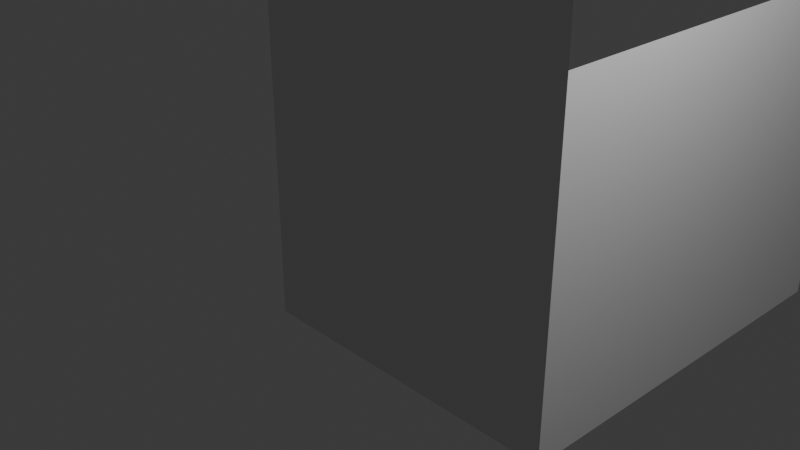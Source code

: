 # Source: Poly_Build_Tool.blend  (saved by Blender 4.3.34; exported with 4.5.12 LTS)
import bpy
from mathutils import Matrix  # noqa: F401  (used for matrix-valued properties, if any)

bpy.ops.wm.read_factory_settings(use_empty=True)
scene = bpy.context.scene
scene.name = 'Scene'

# ---- collections
col_collection = bpy.data.collections.new('Collection'); scene.collection.children.link(col_collection)

# ---- materials (node trees are filled in below, after node groups)
mat_material = bpy.data.materials.new('Material')
mat_material.alpha_threshold = 0.0
mat_material.roughness = 0.5
mat_material.line_color = (0.0, 0.0, 0.0, 1.0)

# ---- material node trees
mat_material.use_nodes = True; mat_material.node_tree.nodes.clear()
_N = mat_material.node_tree.nodes; _L = mat_material.node_tree.links
n0 = _N.new('ShaderNodeOutputMaterial'); n0.name = 'Material Output'; n0.location = (300, 300)
n1 = _N.new('ShaderNodeBsdfPrincipled'); n1.name = 'Principled BSDF'; n1.location = (10, 300)
n1.inputs[3].default_value = 1.45
_L.new(n1.outputs[0], n0.inputs[0])
n0.is_active_output = True

# ---- world
world_world = bpy.data.worlds.new('World'); scene.world = world_world
world_world.use_nodes = True; world_world.node_tree.nodes.clear()
_N = world_world.node_tree.nodes; _L = world_world.node_tree.links
n0 = _N.new('ShaderNodeOutputWorld'); n0.name = 'World Output'; n0.location = (300, 300)
n1 = _N.new('ShaderNodeBackground'); n1.name = 'Background'; n1.location = (10, 300)
n1.inputs[0].default_value = (0.05088, 0.05088, 0.05088, 1.0)
_L.new(n1.outputs[0], n0.inputs[0])
n0.is_active_output = True
world_world.color = (0.05088, 0.05088, 0.05088)
world_world.sun_shadow_jitter_overblur = 0.0

# ---- cameras
cam_camera = bpy.data.cameras.new('Camera')
cam_camera.clip_end = 100.0
cam_camera.ortho_scale = 7.314

# ---- lights
light_light = bpy.data.lights.new('Light', 'POINT')
light_light.energy = 1000.0
light_light.shadow_soft_size = 0.1

# ---- meshes
me_cube = bpy.data.meshes.new('Cube')
me_cube.from_pydata([(1.976, 2.721e-07, -1.992), (2.009, -2.699e-07, 2.058), (-2.025, -2.677e-07, 2.041), (-2.009, 2.677e-07, -1.96), (2.009, -2.699e-07, 5.922), (-2.025, -2.677e-07, 5.906), (2.009, -2.699e-07, 5.922), (-2.025, -2.677e-07, 5.906), (-1.971, -8.274e-07, 10.07), (2.023, -8.169e-07, 9.993), (1.976, 5.0, -1.992), (2.009, 5.0, 2.058), (2.009, -2.699e-07, 5.922), (2.023, -8.169e-07, 9.993)], [], [(0, 3, 2, 1), (1, 2, 5, 4), (4, 5, 7, 6), (6, 7, 8, 9), (0, 1, 11, 10), (6, 9, 13, 12)])
_uv = me_cube.uv_layers.new(name='UVMap')
_uv.uv.foreach_set('vector', [0.0, 0.0, 0.0, 0.0, 0.0, 0.0, 0.0, 0.0, 0.0, 0.0, 0.0, 0.0, 0.0, 0.0, 0.0, 0.0, 0.0, 0.0, 0.0, 0.0, 0.0, 0.0, 0.0, 0.0, 0.0, 0.0, 0.0, 0.0, 0.0, 0.0, 0.0, 0.0, 0.0, 0.0, 0.0, 0.0, 0.0, 0.0, 0.0, 0.0, 0.0, 0.0, 0.0, 0.0, 0.0, 0.0, 0.0, 0.0])
me_cube.materials.append(mat_material)
me_cube.use_mirror_vertex_groups = False
me_cube.update()

# ---- objects
ob_cube = bpy.data.objects.new('Cube', me_cube)
ob_light = bpy.data.objects.new('Light', light_light)
ob_camera = bpy.data.objects.new('Camera', cam_camera)

# ---- transforms, parenting, visibility, modifiers, constraints
ob_cube.location = (0.0, 0.0, 0.0)
ob_cube.lock_rotations_4d = False
ob_cube.empty_display_type = 'ARROWS'
ob_cube.lineart.crease_threshold = 0.0
ob_light.location = (4.076, 1.005, 5.904)
ob_light.rotation_euler = (0.6503, 0.05522, 1.866)
ob_light.lock_rotations_4d = False
ob_light.empty_display_type = 'ARROWS'
ob_light.color = (0.0, 0.0, 0.0, 0.0)
ob_light.lineart.crease_threshold = 0.0
ob_camera.location = (7.359, -6.926, 4.958)
ob_camera.rotation_euler = (1.109, 0.0, 0.8149)
ob_camera.lock_rotations_4d = False
ob_camera.empty_display_type = 'ARROWS'
ob_camera.color = (0.0, 0.0, 0.0, 0.0)
ob_camera.display_type = 'WIRE'
ob_camera.lineart.crease_threshold = 0.0

# ---- collection membership
col_collection.objects.link(ob_cube)
col_collection.objects.link(ob_light)
col_collection.objects.link(ob_camera)

# ---- scene / render settings (as saved in the file)
scene.camera = ob_camera
scene.frame_start = 1; scene.frame_end = 250; scene.frame_set(1)
scene.render.engine = 'BLENDER_EEVEE_NEXT'
bpy.context.view_layer.update()
